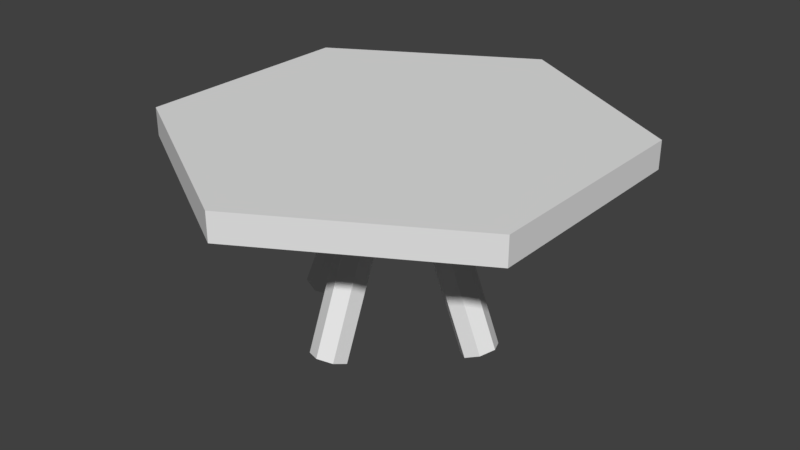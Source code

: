 # Source: littleChair_.blend  (saved by Blender 2.77.0; exported with 4.5.12 LTS)
import bpy
from mathutils import Matrix  # noqa: F401  (used for matrix-valued properties, if any)

bpy.ops.wm.read_factory_settings(use_empty=True)
scene = bpy.context.scene
scene.name = 'Scene'

# ---- collections
col_collection_1 = bpy.data.collections.new('Collection 1'); scene.collection.children.link(col_collection_1)

# ---- world
world_world = bpy.data.worlds.new('World'); scene.world = world_world
world_world.color = (0.05088, 0.05088, 0.05088)
world_world.use_sun_shadow = False
world_world.sun_shadow_jitter_overblur = 0.0
world_world.cycles.sampling_method = 'MANUAL'

# ---- meshes
me_circle = bpy.data.meshes.new('Circle')
me_circle.from_pydata([(1.074e-08, 1.33, 0.256), (-1.146, 0.6684, 0.256), (-1.146, -0.6554, 0.256), (1.265e-07, -1.317, 0.256), (1.146, -0.6554, 0.256), (1.146, 0.6684, 0.256), (1.074e-08, 1.33, 0.09526), (-1.146, 0.6684, 0.09526), (-1.146, -0.6554, 0.09526), (1.265e-07, -1.317, 0.09526), (1.146, -0.6554, 0.09526), (1.146, 0.6684, 0.09526), (-1.707e-08, -0.2222, 0.2518), (-7.281e-08, -0.6729, -0.8486), (-4.453e-08, 0.6584, -0.8464), (-4.453e-08, 0.2001, 0.2509), (0.08357, 0.6212, -0.8619), (0.08357, 0.163, 0.2354), (0.1042, 0.5378, -0.8967), (0.1042, 0.07951, 0.2005), (0.04638, 0.4709, -0.9247), (0.04638, 0.01259, 0.1726), (-0.04638, 0.4709, -0.9247), (-0.04638, 0.01259, 0.1726), (-0.1042, 0.5378, -0.8967), (-0.1042, 0.07951, 0.2005), (-0.08357, 0.6212, -0.8619), (-0.08357, 0.163, 0.2354), (-0.08357, -0.6357, -0.8639), (-0.08357, -0.185, 0.2365), (-0.1042, -0.552, -0.8981), (-0.1042, -0.1013, 0.2022), (-0.04638, -0.4849, -0.9256), (-0.04638, -0.03417, 0.1748), (0.04638, -0.4849, -0.9256), (0.04638, -0.03417, 0.1748), (0.1042, -0.552, -0.8981), (0.1042, -0.1013, 0.2022), (0.08357, -0.6357, -0.8639), (0.08357, -0.185, 0.2365), (0.2132, -0.009026, 0.2518), (0.6639, -0.009026, -0.8486), (-0.6674, -0.009026, -0.8464), (-0.2091, -0.009026, 0.2509), (-0.6302, 0.07455, -0.8619), (-0.172, 0.07455, 0.2354), (-0.5468, 0.09519, -0.8967), (-0.08854, 0.09519, 0.2005), (-0.4799, 0.03735, -0.9247), (-0.02162, 0.03735, 0.1726), (-0.4799, -0.05541, -0.9247), (-0.02162, -0.05541, 0.1726), (-0.5468, -0.1132, -0.8967), (-0.08854, -0.1132, 0.2005), (-0.6302, -0.0926, -0.8619), (-0.172, -0.0926, 0.2354), (0.6266, -0.0926, -0.8639), (0.1759, -0.0926, 0.2365), (0.543, -0.1132, -0.8981), (0.09225, -0.1132, 0.2022), (0.4758, -0.05541, -0.9256), (0.02514, -0.05541, 0.1748), (0.4758, 0.03735, -0.9256), (0.02514, 0.03735, 0.1748), (0.543, 0.09519, -0.8981), (0.09225, 0.09519, 0.2022), (0.6266, 0.07455, -0.8639), (0.1759, 0.07455, 0.2365)], [], [(1, 2, 3, 4, 5, 0), (7, 6, 11, 10, 9, 8), (4, 10, 11, 5), (2, 8, 9, 3), (0, 6, 7, 1), (5, 11, 6, 0), (3, 9, 10, 4), (1, 7, 8, 2), (29, 12, 39, 37, 35, 33, 31), (14, 15, 17, 16), (34, 35, 37, 36), (16, 17, 19, 18), (32, 33, 35, 34), (18, 19, 21, 20), (13, 28, 30, 32, 34, 36, 38), (30, 31, 33, 32), (20, 21, 23, 22), (38, 39, 12, 13), (28, 29, 31, 30), (22, 23, 25, 24), (17, 15, 27, 25, 23, 21, 19), (13, 12, 29, 28), (24, 25, 27, 26), (36, 37, 39, 38), (26, 27, 15, 14), (14, 16, 18, 20, 22, 24, 26), (57, 40, 67, 65, 63, 61, 59), (42, 43, 45, 44), (62, 63, 65, 64), (44, 45, 47, 46), (60, 61, 63, 62), (46, 47, 49, 48), (41, 56, 58, 60, 62, 64, 66), (58, 59, 61, 60), (48, 49, 51, 50), (66, 67, 40, 41), (56, 57, 59, 58), (50, 51, 53, 52), (45, 43, 55, 53, 51, 49, 47), (41, 40, 57, 56), (52, 53, 55, 54), (64, 65, 67, 66), (54, 55, 43, 42), (42, 44, 46, 48, 50, 52, 54)])
me_circle.use_remesh_preserve_volume = False
me_circle.use_remesh_preserve_attributes = False
me_circle.use_mirror_vertex_groups = False
me_circle.update()

# ---- objects
ob_circle = bpy.data.objects.new('Circle', me_circle)

# ---- transforms, parenting, visibility, modifiers, constraints
ob_circle.location = (0.0, 0.0, 0.0)
ob_circle.lineart.crease_threshold = 0.0

# ---- collection membership
col_collection_1.objects.link(ob_circle)

# ---- scene / render settings (as saved in the file)
scene.frame_start = 1; scene.frame_end = 250; scene.frame_set(1)
scene.render.engine = 'BLENDER_EEVEE_NEXT'
scene.render.resolution_percentage = 50
scene.render.dither_intensity = 0.0
scene.cycles.use_denoising = False
scene.cycles.samples = 128
scene.cycles.sampling_pattern = 'TABULATED_SOBOL'
scene.cycles.light_sampling_threshold = 0.0
scene.cycles.use_adaptive_sampling = False
scene.cycles.use_light_tree = False
scene.cycles.blur_glossy = 0.0
scene.cycles.sample_clamp_indirect = 0.0
scene.view_settings.view_transform = 'Standard'
bpy.context.view_layer.update()

# ---- added for rendering (the .blend has no active camera and no usable light): camera, sun
cam_auto = bpy.data.cameras.new('AutoCamera')
cam_auto.lens = 50.0
cam_auto.sensor_width = 36.0
cam_auto.clip_end = 1000.0
ob_auto_camera = bpy.data.objects.new('AutoCamera', cam_auto)
scene.collection.objects.link(ob_auto_camera)
ob_auto_camera.location = (3.41996, -4.09746, 2.40116)
ob_auto_camera.rotation_euler = (1.09748, -7.21219e-08, 0.694738)
scene.camera = ob_auto_camera
light_auto_sun = bpy.data.lights.new('AutoSun', 'SUN')
light_auto_sun.energy = 3.0
light_auto_sun.angle = 0.0523599
ob_auto_sun = bpy.data.objects.new('AutoSun', light_auto_sun)
scene.collection.objects.link(ob_auto_sun)
ob_auto_sun.rotation_euler = (0.872665, 0.174533, 0.523599)
bpy.context.view_layer.update()
